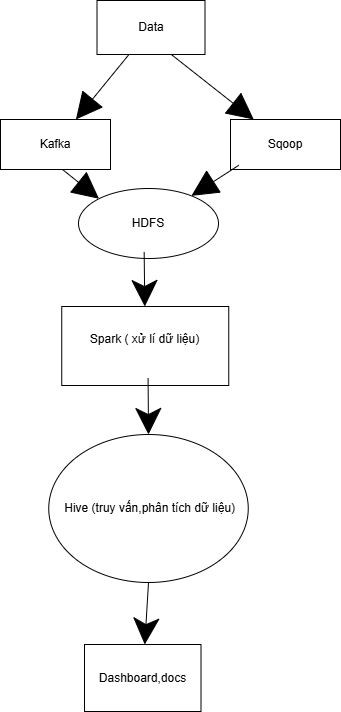

The diagram above was exported from draw.io. Its source (the exported page's mxGraphModel, read from the mxfile embedded in the PNG):
<mxGraphModel dx="1036" dy="1016" grid="0" gridSize="10" guides="1" tooltips="1" connect="1" arrows="1" fold="1" page="0" pageScale="1" pageWidth="850" pageHeight="1100" math="0" shadow="0">
  <root>
    <mxCell id="0" />
    <mxCell id="1" parent="0" />
    <mxCell id="KLjyeDX1VIsMP1MMv03e-1" parent="1" style="html=1;whiteSpace=wrap;" value="Data" vertex="1">
      <mxGeometry height="54" width="108" x="214.5" y="-43" as="geometry" />
    </mxCell>
    <mxCell id="KLjyeDX1VIsMP1MMv03e-2" parent="1" style="html=1;whiteSpace=wrap;" value="Kafka" vertex="1">
      <mxGeometry height="50" width="110" x="118" y="76" as="geometry" />
    </mxCell>
    <mxCell id="KLjyeDX1VIsMP1MMv03e-3" parent="1" style="html=1;whiteSpace=wrap;" value="Sqoop" vertex="1">
      <mxGeometry height="50" width="110" x="348" y="76" as="geometry" />
    </mxCell>
    <mxCell id="KLjyeDX1VIsMP1MMv03e-4" parent="1" style="ellipse;whiteSpace=wrap;html=1;" value="HDFS" vertex="1">
      <mxGeometry height="70" width="140" x="196" y="145" as="geometry" />
    </mxCell>
    <mxCell id="KLjyeDX1VIsMP1MMv03e-5" parent="1" style="html=1;whiteSpace=wrap;" value="Spark ( xử lí dữ liệu)&lt;div&gt;&lt;br&gt;&lt;/div&gt;" vertex="1">
      <mxGeometry height="79" width="167" x="179.25" y="263" as="geometry" />
    </mxCell>
    <mxCell id="KLjyeDX1VIsMP1MMv03e-6" parent="1" style="ellipse;whiteSpace=wrap;html=1;" value="&amp;nbsp;Hive (truy vấn,phân tích dữ liệu)" vertex="1">
      <mxGeometry height="148" width="199.5" x="166.25" y="391" as="geometry" />
    </mxCell>
    <mxCell id="KLjyeDX1VIsMP1MMv03e-7" parent="1" style="html=1;whiteSpace=wrap;" value="Dashboard,docs" vertex="1">
      <mxGeometry height="67" width="116.5" x="202" y="601" as="geometry" />
    </mxCell>
    <mxCell id="KLjyeDX1VIsMP1MMv03e-10" edge="1" parent="1" source="KLjyeDX1VIsMP1MMv03e-1" style="endArrow=block;endFill=1;endSize=24;html=1;rounded=0;fontSize=12;curved=1;" target="KLjyeDX1VIsMP1MMv03e-2" value="">
      <mxGeometry relative="1" width="160" as="geometry">
        <mxPoint x="116" y="23" as="sourcePoint" />
        <mxPoint x="276" y="23" as="targetPoint" />
      </mxGeometry>
    </mxCell>
    <mxCell id="KLjyeDX1VIsMP1MMv03e-11" edge="1" parent="1" source="KLjyeDX1VIsMP1MMv03e-1" style="endArrow=block;endFill=1;endSize=24;html=1;rounded=0;fontSize=12;curved=1;exitX=0.695;exitY=1.011;exitDx=0;exitDy=0;exitPerimeter=0;" target="KLjyeDX1VIsMP1MMv03e-3" value="">
      <mxGeometry relative="1" width="160" as="geometry">
        <mxPoint x="326" y="34" as="sourcePoint" />
        <mxPoint x="273" y="99" as="targetPoint" />
      </mxGeometry>
    </mxCell>
    <mxCell id="KLjyeDX1VIsMP1MMv03e-12" edge="1" parent="1" style="endArrow=block;endFill=1;endSize=24;html=1;rounded=0;fontSize=12;curved=1;exitX=0.695;exitY=1.011;exitDx=0;exitDy=0;exitPerimeter=0;entryX=0;entryY=0;entryDx=0;entryDy=0;" target="KLjyeDX1VIsMP1MMv03e-4" value="">
      <mxGeometry relative="1" width="160" as="geometry">
        <mxPoint x="180" y="126" as="sourcePoint" />
        <mxPoint x="220" y="187" as="targetPoint" />
      </mxGeometry>
    </mxCell>
    <mxCell id="KLjyeDX1VIsMP1MMv03e-13" edge="1" parent="1" source="KLjyeDX1VIsMP1MMv03e-3" style="endArrow=block;endFill=1;endSize=24;html=1;rounded=0;fontSize=12;curved=1;exitX=0.075;exitY=0.916;exitDx=0;exitDy=0;exitPerimeter=0;" target="KLjyeDX1VIsMP1MMv03e-4" value="">
      <mxGeometry relative="1" width="160" as="geometry">
        <mxPoint x="326" y="148" as="sourcePoint" />
        <mxPoint x="363" y="177" as="targetPoint" />
      </mxGeometry>
    </mxCell>
    <mxCell id="KLjyeDX1VIsMP1MMv03e-14" edge="1" parent="1" source="KLjyeDX1VIsMP1MMv03e-4" style="endArrow=classic;endFill=1;endSize=24;html=1;rounded=0;fontSize=12;curved=1;exitX=0.469;exitY=0.906;exitDx=0;exitDy=0;exitPerimeter=0;" target="KLjyeDX1VIsMP1MMv03e-5" value="">
      <mxGeometry relative="1" width="160" as="geometry">
        <mxPoint x="282" y="208" as="sourcePoint" />
        <mxPoint x="235" y="238" as="targetPoint" />
      </mxGeometry>
    </mxCell>
    <mxCell id="KLjyeDX1VIsMP1MMv03e-15" edge="1" parent="1" source="KLjyeDX1VIsMP1MMv03e-5" style="endArrow=classic;endFill=1;endSize=24;html=1;rounded=0;fontSize=12;curved=1;exitX=0.517;exitY=0.909;exitDx=0;exitDy=0;exitPerimeter=0;" target="KLjyeDX1VIsMP1MMv03e-6" value="">
      <mxGeometry relative="1" width="160" as="geometry">
        <mxPoint x="264" y="353" as="sourcePoint" />
        <mxPoint x="264" y="380" as="targetPoint" />
      </mxGeometry>
    </mxCell>
    <mxCell id="KLjyeDX1VIsMP1MMv03e-17" edge="1" parent="1" source="KLjyeDX1VIsMP1MMv03e-6" style="endArrow=classic;endFill=1;endSize=24;html=1;rounded=0;fontSize=12;curved=1;exitX=0.5;exitY=1;exitDx=0;exitDy=0;" target="KLjyeDX1VIsMP1MMv03e-7" value="">
      <mxGeometry relative="1" width="160" as="geometry">
        <mxPoint x="260" y="545" as="sourcePoint" />
        <mxPoint x="259.75" y="601" as="targetPoint" />
      </mxGeometry>
    </mxCell>
  </root>
</mxGraphModel>